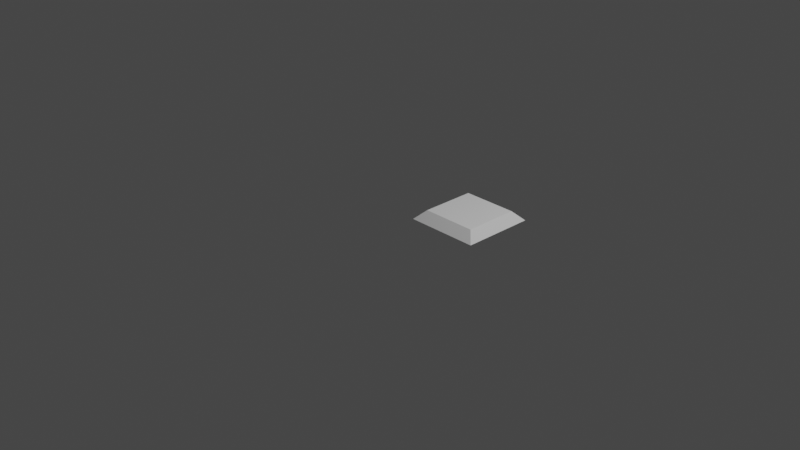 # Source: stud.blend  (saved by Blender 2.81.16; exported with 4.5.12 LTS)
import bpy
from mathutils import Matrix  # noqa: F401  (used for matrix-valued properties, if any)

bpy.ops.wm.read_factory_settings(use_empty=True)
scene = bpy.context.scene
scene.name = 'Scene'

# ---- collections
col_collection = bpy.data.collections.new('Collection'); scene.collection.children.link(col_collection)

# ---- world
world_world = bpy.data.worlds.new('World'); scene.world = world_world
world_world.use_nodes = True; world_world.node_tree.nodes.clear()
_N = world_world.node_tree.nodes; _L = world_world.node_tree.links
n0 = _N.new('ShaderNodeOutputWorld'); n0.name = 'World Output'; n0.location = (300, 300)
n1 = _N.new('ShaderNodeBackground'); n1.name = 'Background'; n1.location = (10, 300)
n1.inputs[0].default_value = (0.05088, 0.05088, 0.05088, 1.0)
_L.new(n1.outputs[0], n0.inputs[0])
n0.is_active_output = True
world_world.color = (0.05088, 0.05088, 0.05088)
world_world.use_sun_shadow = False
world_world.sun_shadow_jitter_overblur = 0.0

# ---- cameras
cam_camera = bpy.data.cameras.new('Camera')
cam_camera.clip_end = 100.0
cam_camera.ortho_scale = 7.314

# ---- lights
light_light = bpy.data.lights.new('Light', 'POINT')
light_light.transmission_factor = 0.0
light_light.energy = 1000.0
light_light.shadow_soft_size = 0.1
light_light.shadow_maximum_resolution = 0.006
light_light.use_absolute_resolution = True

# ---- meshes
me_plane_002 = bpy.data.meshes.new('Plane.002')
me_plane_002.from_pydata([(0.1, -0.9, 0.0), (0.9, -0.9, 0.0), (0.1, -0.1, 0.0), (0.9, -0.1, 0.0), (0.2, -0.2, 0.1), (0.1, -0.1, 0.0), (0.1, -0.9, 0.0), (0.2, -0.8, 0.1), (0.9, -0.9, 0.0), (0.8, -0.8, 0.1), (0.9, -0.1, 0.0), (0.8, -0.2, 0.1)], [], [(0, 2, 3, 1), (3, 2, 5, 10), (7, 9, 11, 4), (0, 1, 8, 6), (1, 3, 10, 8), (5, 6, 7, 4), (6, 8, 9, 7), (8, 10, 11, 9), (10, 5, 4, 11), (2, 0, 6, 5)])
_uv = me_plane_002.uv_layers.new(name='UVMap')
_uv.uv.foreach_set('vector', [0.0, 0.0, 0.0, 1.0, 1.0, 1.0, 1.0, 0.0, 1.0, 1.0, 0.0, 1.0, 0.0, 1.0, 1.0, 1.0, 0.125, 0.125, 0.875, 0.125, 0.875, 0.875, 0.125, 0.875, 0.0, 0.0, 1.0, 0.0, 1.0, 0.0, 0.0, 0.0, 1.0, 0.0, 1.0, 1.0, 1.0, 1.0, 1.0, 0.0, 0.0, 1.0, 0.0, 0.0, 0.125, 0.125, 0.125, 0.875, 0.0, 0.0, 1.0, 0.0, 0.875, 0.125, 0.125, 0.125, 1.0, 0.0, 1.0, 1.0, 0.875, 0.875, 0.875, 0.125, 1.0, 1.0, 0.0, 1.0, 0.125, 0.875, 0.875, 0.875, 0.0, 1.0, 0.0, 0.0, 0.0, 0.0, 0.0, 1.0])
me_plane_002.use_remesh_fix_poles = True
me_plane_002.use_remesh_preserve_attributes = False
me_plane_002.use_mirror_vertex_groups = False
me_plane_002.update()

# ---- objects
ob_light = bpy.data.objects.new('Light', light_light)
ob_camera = bpy.data.objects.new('Camera', cam_camera)
ob_plane = bpy.data.objects.new('Plane', me_plane_002)

# ---- transforms, parenting, visibility, modifiers, constraints
ob_light.location = (4.076, 1.005, 5.904)
ob_light.rotation_euler = (0.6503, 0.05522, 1.866)
ob_light.lock_rotations_4d = False
ob_light.empty_display_type = 'ARROWS'
ob_light.color = (0.0, 0.0, 0.0, 0.0)
ob_light.lineart.crease_threshold = 0.0
ob_camera.location = (7.359, -6.926, 4.958)
ob_camera.rotation_euler = (1.109, 0.0, 0.8149)
ob_camera.lock_rotations_4d = False
ob_camera.empty_display_type = 'ARROWS'
ob_camera.color = (0.0, 0.0, 0.0, 0.0)
ob_camera.display_type = 'WIRE'
ob_camera.lineart.crease_threshold = 0.0
ob_plane.location = (0.0, 1.0, 0.0)
ob_plane.lineart.crease_threshold = 0.0

# ---- collection membership
col_collection.objects.link(ob_light)
col_collection.objects.link(ob_camera)
col_collection.objects.link(ob_plane)

# ---- scene / render settings (as saved in the file)
scene.camera = ob_camera
scene.frame_start = 1; scene.frame_end = 250; scene.frame_set(1)
scene.render.engine = 'BLENDER_EEVEE_NEXT'
scene.cycles.use_denoising = False
scene.cycles.samples = 128
scene.cycles.sampling_pattern = 'TABULATED_SOBOL'
scene.cycles.use_adaptive_sampling = False
scene.cycles.use_light_tree = False
scene.view_settings.view_transform = 'Filmic'
bpy.context.view_layer.update()
